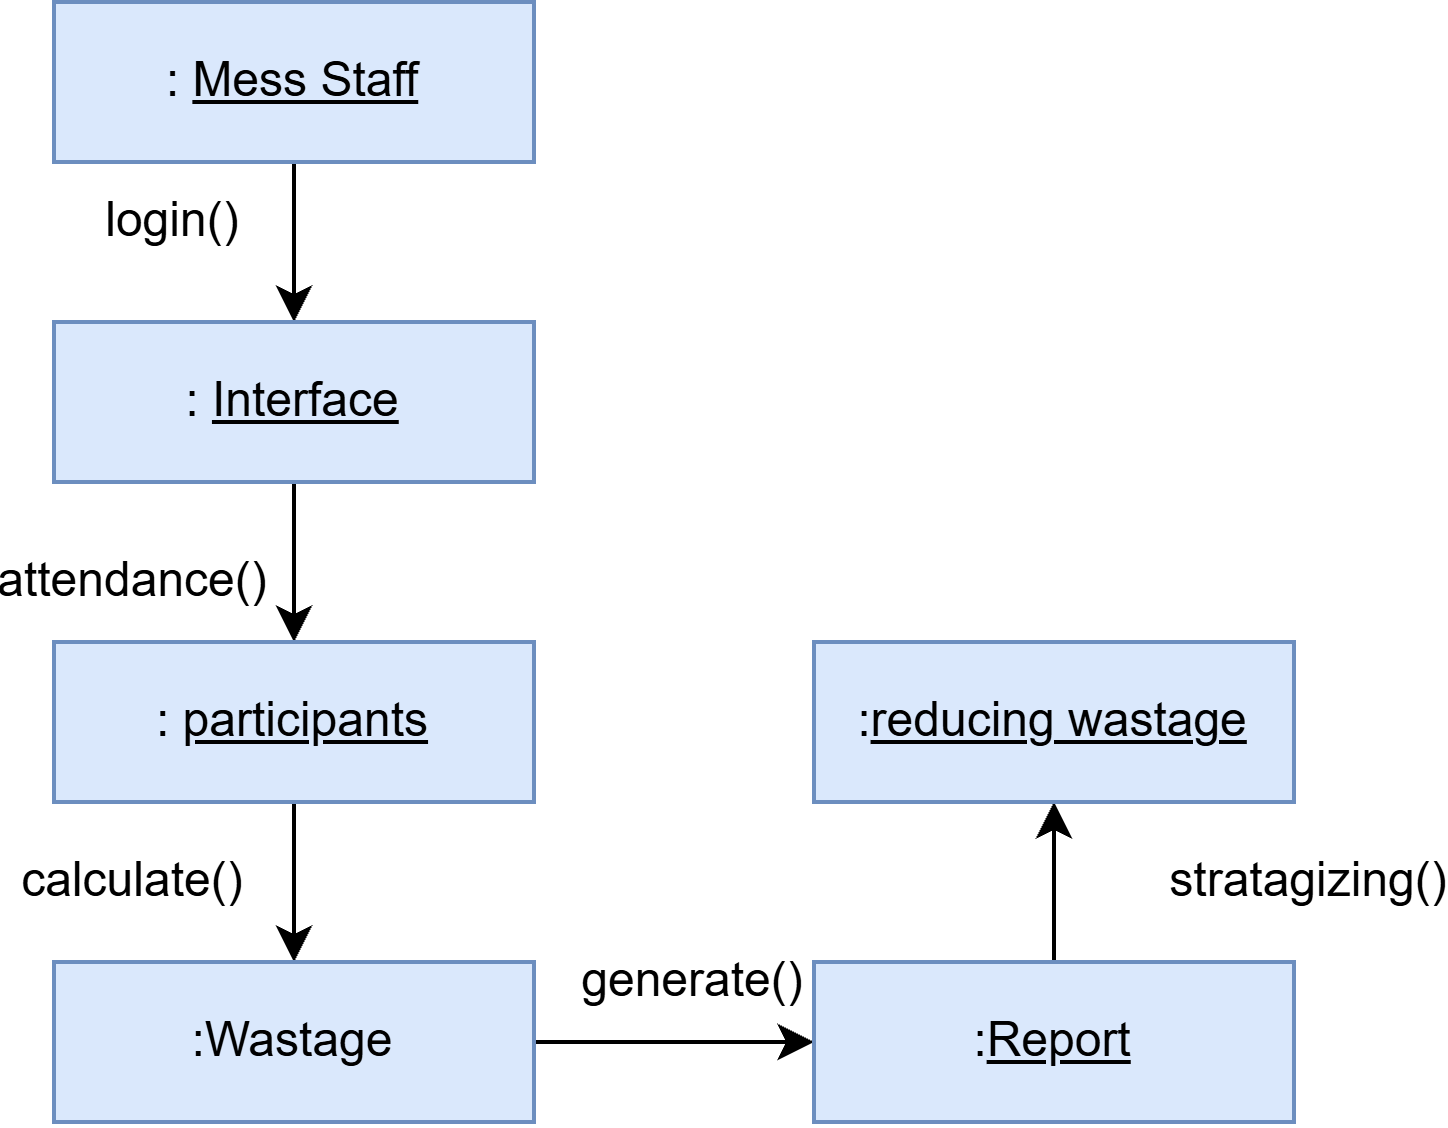

The diagram above was exported from draw.io. Its source (the exported page's mxGraphModel, read from the mxfile embedded in the PNG):
<mxGraphModel dx="774" dy="463" grid="1" gridSize="10" guides="1" tooltips="1" connect="1" arrows="1" fold="1" page="1" pageScale="1" pageWidth="827" pageHeight="1169" math="0" shadow="0">
  <root>
    <mxCell id="0" />
    <mxCell id="1" parent="0" />
    <mxCell id="gmN0mMEjTHQmzoETiGb7-12" edge="1" parent="1" source="gmN0mMEjTHQmzoETiGb7-1" style="edgeStyle=orthogonalEdgeStyle;rounded=0;orthogonalLoop=1;jettySize=auto;html=1;exitX=0.5;exitY=1;exitDx=0;exitDy=0;entryX=0.5;entryY=0;entryDx=0;entryDy=0;" target="gmN0mMEjTHQmzoETiGb7-3">
      <mxGeometry relative="1" as="geometry" />
    </mxCell>
    <mxCell id="gmN0mMEjTHQmzoETiGb7-1" parent="1" style="rounded=0;whiteSpace=wrap;html=1;fillColor=#dae8fc;strokeColor=#6c8ebf;" value=": &lt;u&gt;Mess Staff&lt;/u&gt;" vertex="1">
      <mxGeometry height="40" width="120" x="130" y="120" as="geometry" />
    </mxCell>
    <mxCell id="gmN0mMEjTHQmzoETiGb7-13" edge="1" parent="1" source="gmN0mMEjTHQmzoETiGb7-3" style="edgeStyle=orthogonalEdgeStyle;rounded=0;orthogonalLoop=1;jettySize=auto;html=1;exitX=0.5;exitY=1;exitDx=0;exitDy=0;entryX=0.5;entryY=0;entryDx=0;entryDy=0;" target="gmN0mMEjTHQmzoETiGb7-8">
      <mxGeometry relative="1" as="geometry" />
    </mxCell>
    <mxCell id="gmN0mMEjTHQmzoETiGb7-3" parent="1" style="rounded=0;whiteSpace=wrap;html=1;fillColor=#dae8fc;strokeColor=#6c8ebf;" value=": &lt;u&gt;Interface&lt;/u&gt;" vertex="1">
      <mxGeometry height="40" width="120" x="130" y="200" as="geometry" />
    </mxCell>
    <mxCell id="gmN0mMEjTHQmzoETiGb7-7" parent="1" style="text;html=1;whiteSpace=wrap;strokeColor=none;fillColor=none;align=center;verticalAlign=middle;rounded=0;" value="login()" vertex="1">
      <mxGeometry height="30" width="60" x="130" y="160" as="geometry" />
    </mxCell>
    <mxCell id="gmN0mMEjTHQmzoETiGb7-14" edge="1" parent="1" source="gmN0mMEjTHQmzoETiGb7-8" style="edgeStyle=orthogonalEdgeStyle;rounded=0;orthogonalLoop=1;jettySize=auto;html=1;exitX=0.5;exitY=1;exitDx=0;exitDy=0;entryX=0.5;entryY=0;entryDx=0;entryDy=0;" target="gmN0mMEjTHQmzoETiGb7-11">
      <mxGeometry relative="1" as="geometry" />
    </mxCell>
    <mxCell id="gmN0mMEjTHQmzoETiGb7-8" parent="1" style="rounded=0;whiteSpace=wrap;html=1;fillColor=#dae8fc;strokeColor=#6c8ebf;" value=": &lt;u&gt;participants&lt;/u&gt;" vertex="1">
      <mxGeometry height="40" width="120" x="130" y="280" as="geometry" />
    </mxCell>
    <mxCell id="gmN0mMEjTHQmzoETiGb7-9" parent="1" style="text;html=1;whiteSpace=wrap;strokeColor=none;fillColor=none;align=center;verticalAlign=middle;rounded=0;" value="attendance()" vertex="1">
      <mxGeometry height="30" width="60" x="120" y="250" as="geometry" />
    </mxCell>
    <mxCell id="gmN0mMEjTHQmzoETiGb7-17" edge="1" parent="1" source="gmN0mMEjTHQmzoETiGb7-11" style="edgeStyle=orthogonalEdgeStyle;rounded=0;orthogonalLoop=1;jettySize=auto;html=1;exitX=1;exitY=0.5;exitDx=0;exitDy=0;" target="gmN0mMEjTHQmzoETiGb7-16">
      <mxGeometry relative="1" as="geometry" />
    </mxCell>
    <mxCell id="gmN0mMEjTHQmzoETiGb7-11" parent="1" style="rounded=0;whiteSpace=wrap;html=1;fillColor=#dae8fc;strokeColor=#6c8ebf;" value=":Wastage" vertex="1">
      <mxGeometry height="40" width="120" x="130" y="360" as="geometry" />
    </mxCell>
    <mxCell id="gmN0mMEjTHQmzoETiGb7-15" parent="1" style="text;html=1;whiteSpace=wrap;strokeColor=none;fillColor=none;align=center;verticalAlign=middle;rounded=0;" value="calculate()" vertex="1">
      <mxGeometry height="30" width="60" x="120" y="325" as="geometry" />
    </mxCell>
    <mxCell id="gmN0mMEjTHQmzoETiGb7-22" edge="1" parent="1" source="gmN0mMEjTHQmzoETiGb7-16" style="edgeStyle=orthogonalEdgeStyle;rounded=0;orthogonalLoop=1;jettySize=auto;html=1;exitX=0.5;exitY=0;exitDx=0;exitDy=0;entryX=0.5;entryY=1;entryDx=0;entryDy=0;" target="gmN0mMEjTHQmzoETiGb7-19">
      <mxGeometry relative="1" as="geometry" />
    </mxCell>
    <mxCell id="gmN0mMEjTHQmzoETiGb7-16" parent="1" style="rounded=0;whiteSpace=wrap;html=1;fillColor=#dae8fc;strokeColor=#6c8ebf;" value=":&lt;u&gt;Report&lt;/u&gt;" vertex="1">
      <mxGeometry height="40" width="120" x="320" y="360" as="geometry" />
    </mxCell>
    <mxCell id="gmN0mMEjTHQmzoETiGb7-18" parent="1" style="text;html=1;whiteSpace=wrap;strokeColor=none;fillColor=none;align=center;verticalAlign=middle;rounded=0;" value="generate()" vertex="1">
      <mxGeometry height="30" width="60" x="260" y="350" as="geometry" />
    </mxCell>
    <mxCell id="gmN0mMEjTHQmzoETiGb7-19" parent="1" style="rounded=0;whiteSpace=wrap;html=1;fillColor=#dae8fc;strokeColor=#6c8ebf;" value=":&lt;u&gt;reducing wastage&lt;/u&gt;" vertex="1">
      <mxGeometry height="40" width="120" x="320" y="280" as="geometry" />
    </mxCell>
    <mxCell id="gmN0mMEjTHQmzoETiGb7-23" parent="1" style="text;html=1;whiteSpace=wrap;strokeColor=none;fillColor=none;align=center;verticalAlign=middle;rounded=0;" value="stratagizing()" vertex="1">
      <mxGeometry height="30" width="60" x="414" y="325" as="geometry" />
    </mxCell>
  </root>
</mxGraphModel>